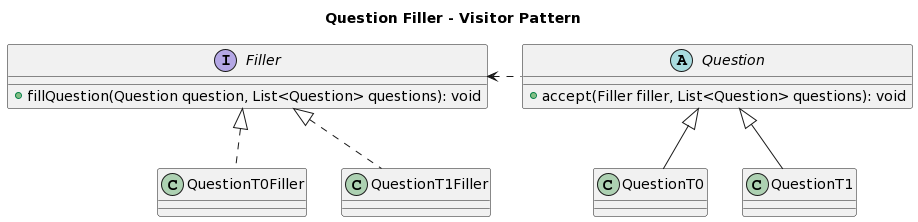

The diagram above was rendered by PlantUML. Its source (embedded in the PNG):
@startuml
title Question Filler - Visitor Pattern

interface Filler{
+fillQuestion(Question question, List<Question> questions): void
}

Filler<|.down. QuestionT0Filler 
Filler<|.down. QuestionT1Filler 


abstract class Question{
+accept(Filler filler, List<Question> questions): void
}

Question <|-down- QuestionT0
Question <|-down- QuestionT1

Filler <.right.Question
@enduml